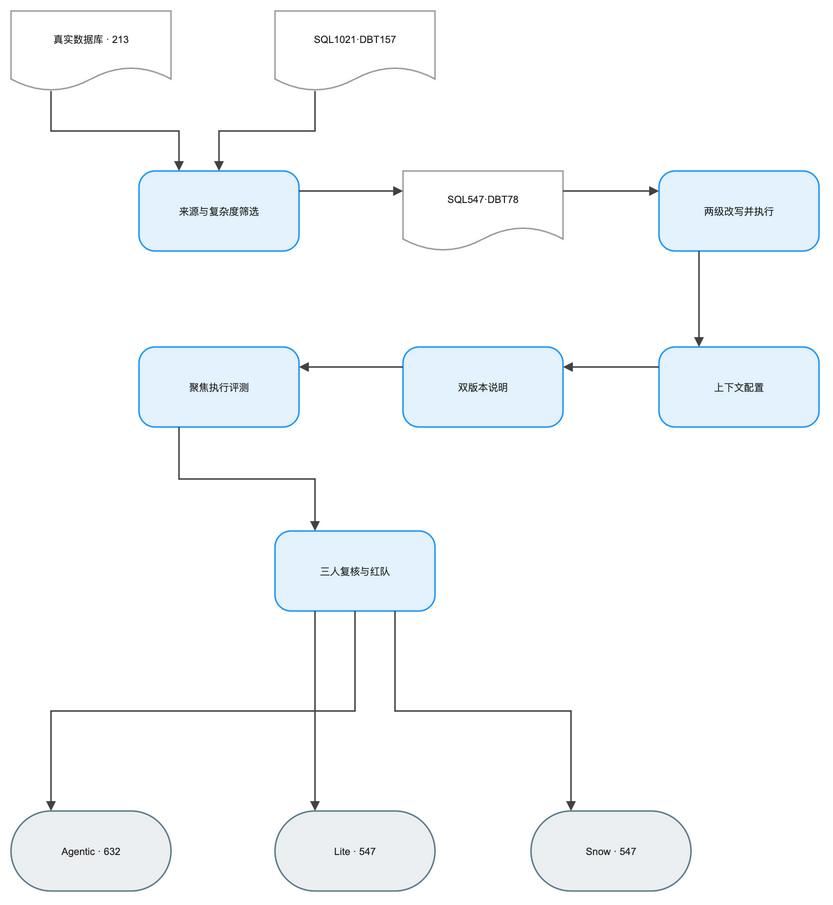

The diagram above was exported from draw.io. Its source (the exported page's mxGraphModel, read from the mxfile embedded in the PNG):
<mxGraphModel dx="1120" dy="720" grid="1" gridSize="8" guides="1" tooltips="1" connect="1" arrows="1" fold="1" page="1" pageScale="1" pageWidth="888" pageHeight="984" math="0" background="#FFFFFF">
  <root>
    <mxCell id="0" />
    <mxCell id="1" parent="0" />
    <mxCell id="2" value="真实数据库 · 213" style="convertToSvg=1;shape=document;boundedLbl=1;html=0;whiteSpace=wrap;fillColor=#FFFFFF;strokeColor=#9E9E9E;strokeWidth=1.5;fontColor=#212121;fontSize=10;fontFamily=Arial, Helvetica, sans-serif;verticalAlign=middle;align=center" vertex="1" parent="1">
      <mxGeometry x="0" y="24" width="160" height="80" as="geometry" />
    </mxCell>
    <mxCell id="3" value="SQL1021·DBT157" style="convertToSvg=1;shape=document;boundedLbl=1;html=0;whiteSpace=wrap;fillColor=#FFFFFF;strokeColor=#9E9E9E;strokeWidth=1.5;fontColor=#212121;fontSize=10;fontFamily=Arial, Helvetica, sans-serif;verticalAlign=middle;align=center" vertex="1" parent="1">
      <mxGeometry x="264" y="24" width="160" height="80" as="geometry" />
    </mxCell>
    <mxCell id="4" value="来源与复杂度筛选" style="convertToSvg=1;rounded=1;arcSize=20;html=0;whiteSpace=wrap;fillColor=#E3F2FD;strokeColor=#2196F3;strokeWidth=1.5;fontColor=#212121;fontSize=10;fontFamily=Arial, Helvetica, sans-serif;verticalAlign=middle;align=center" vertex="1" parent="1">
      <mxGeometry x="128" y="184" width="160" height="80" as="geometry" />
    </mxCell>
    <mxCell id="5" value="SQL547·DBT78" style="convertToSvg=1;shape=document;boundedLbl=1;html=0;whiteSpace=wrap;fillColor=#FFFFFF;strokeColor=#9E9E9E;strokeWidth=1.5;fontColor=#212121;fontSize=10;fontFamily=Arial, Helvetica, sans-serif;verticalAlign=middle;align=center" vertex="1" parent="1">
      <mxGeometry x="392" y="184" width="160" height="80" as="geometry" />
    </mxCell>
    <mxCell id="6" value="两级改写并执行" style="convertToSvg=1;rounded=1;arcSize=20;html=0;whiteSpace=wrap;fillColor=#E3F2FD;strokeColor=#2196F3;strokeWidth=1.5;fontColor=#212121;fontSize=10;fontFamily=Arial, Helvetica, sans-serif;verticalAlign=middle;align=center" vertex="1" parent="1">
      <mxGeometry x="648" y="184" width="160" height="80" as="geometry" />
    </mxCell>
    <mxCell id="7" value="上下文配置" style="convertToSvg=1;rounded=1;arcSize=20;html=0;whiteSpace=wrap;fillColor=#E3F2FD;strokeColor=#2196F3;strokeWidth=1.5;fontColor=#212121;fontSize=10;fontFamily=Arial, Helvetica, sans-serif;verticalAlign=middle;align=center" vertex="1" parent="1">
      <mxGeometry x="648" y="360" width="160" height="80" as="geometry" />
    </mxCell>
    <mxCell id="8" value="双版本说明" style="convertToSvg=1;rounded=1;arcSize=20;html=0;whiteSpace=wrap;fillColor=#E3F2FD;strokeColor=#2196F3;strokeWidth=1.5;fontColor=#212121;fontSize=10;fontFamily=Arial, Helvetica, sans-serif;verticalAlign=middle;align=center" vertex="1" parent="1">
      <mxGeometry x="392" y="360" width="160" height="80" as="geometry" />
    </mxCell>
    <mxCell id="9" value="聚焦执行评测" style="convertToSvg=1;rounded=1;arcSize=20;html=0;whiteSpace=wrap;fillColor=#E3F2FD;strokeColor=#2196F3;strokeWidth=1.5;fontColor=#212121;fontSize=10;fontFamily=Arial, Helvetica, sans-serif;verticalAlign=middle;align=center" vertex="1" parent="1">
      <mxGeometry x="128" y="360" width="160" height="80" as="geometry" />
    </mxCell>
    <mxCell id="10" value="三人复核与红队" style="convertToSvg=1;rounded=1;arcSize=20;html=0;whiteSpace=wrap;fillColor=#E3F2FD;strokeColor=#2196F3;strokeWidth=1.5;fontColor=#212121;fontSize=10;fontFamily=Arial, Helvetica, sans-serif;verticalAlign=middle;align=center" vertex="1" parent="1">
      <mxGeometry x="264" y="544" width="160" height="80" as="geometry" />
    </mxCell>
    <mxCell id="11" value="Agentic · 632" style="convertToSvg=1;rounded=1;arcSize=50;html=0;whiteSpace=wrap;fillColor=#ECEFF1;strokeColor=#607D8B;strokeWidth=1.5;fontColor=#212121;fontSize=10;fontFamily=Arial, Helvetica, sans-serif;verticalAlign=middle;align=center" vertex="1" parent="1">
      <mxGeometry x="0" y="824" width="160" height="80" as="geometry" />
    </mxCell>
    <mxCell id="12" value="Lite · 547" style="convertToSvg=1;rounded=1;arcSize=50;html=0;whiteSpace=wrap;fillColor=#ECEFF1;strokeColor=#607D8B;strokeWidth=1.5;fontColor=#212121;fontSize=10;fontFamily=Arial, Helvetica, sans-serif;verticalAlign=middle;align=center" vertex="1" parent="1">
      <mxGeometry x="264" y="824" width="160" height="80" as="geometry" />
    </mxCell>
    <mxCell id="13" value="Snow · 547" style="convertToSvg=1;rounded=1;arcSize=50;html=0;whiteSpace=wrap;fillColor=#ECEFF1;strokeColor=#607D8B;strokeWidth=1.5;fontColor=#212121;fontSize=10;fontFamily=Arial, Helvetica, sans-serif;verticalAlign=middle;align=center" vertex="1" parent="1">
      <mxGeometry x="520" y="824" width="160" height="80" as="geometry" />
    </mxCell>
    <mxCell id="14" value="" style="convertToSvg=1;edgeStyle=orthogonalEdgeStyle;rounded=0;orthogonalLoop=1;jettySize=auto;html=0;strokeColor=#424242;strokeWidth=1.5;endArrow=block;endFill=1;exitX=0.25;exitY=1;exitDx=0;exitDy=0;entryX=0.25;entryY=0;entryDx=0;entryDy=0;jumpStyle=arc;jumpSize=8" edge="1" parent="1" source="2" target="4">
      <mxGeometry relative="1" as="geometry" />
    </mxCell>
    <mxCell id="15" value="" style="convertToSvg=1;edgeStyle=orthogonalEdgeStyle;rounded=0;orthogonalLoop=1;jettySize=auto;html=0;strokeColor=#424242;strokeWidth=1.5;endArrow=block;endFill=1;exitX=0.25;exitY=1;exitDx=0;exitDy=0;entryX=0.5;entryY=0;entryDx=0;entryDy=0;jumpStyle=arc;jumpSize=8" edge="1" parent="1" source="3" target="4">
      <mxGeometry relative="1" as="geometry" />
    </mxCell>
    <mxCell id="16" value="" style="convertToSvg=1;edgeStyle=orthogonalEdgeStyle;rounded=0;orthogonalLoop=1;jettySize=auto;html=0;strokeColor=#424242;strokeWidth=1.5;endArrow=block;endFill=1;exitX=1;exitY=0.25;exitDx=0;exitDy=0;entryX=0;entryY=0.25;entryDx=0;entryDy=0;jumpStyle=arc;jumpSize=8" edge="1" parent="1" source="4" target="5">
      <mxGeometry relative="1" as="geometry" />
    </mxCell>
    <mxCell id="17" value="" style="convertToSvg=1;edgeStyle=orthogonalEdgeStyle;rounded=0;orthogonalLoop=1;jettySize=auto;html=0;strokeColor=#424242;strokeWidth=1.5;endArrow=block;endFill=1;exitX=1;exitY=0.25;exitDx=0;exitDy=0;entryX=0;entryY=0.25;entryDx=0;entryDy=0;jumpStyle=arc;jumpSize=8" edge="1" parent="1" source="5" target="6">
      <mxGeometry relative="1" as="geometry" />
    </mxCell>
    <mxCell id="18" value="" style="convertToSvg=1;edgeStyle=orthogonalEdgeStyle;rounded=0;orthogonalLoop=1;jettySize=auto;html=0;strokeColor=#424242;strokeWidth=1.5;endArrow=block;endFill=1;exitX=0.25;exitY=1;exitDx=0;exitDy=0;entryX=0.25;entryY=0;entryDx=0;entryDy=0;jumpStyle=arc;jumpSize=8" edge="1" parent="1" source="6" target="7">
      <mxGeometry relative="1" as="geometry" />
    </mxCell>
    <mxCell id="19" value="" style="convertToSvg=1;edgeStyle=orthogonalEdgeStyle;rounded=0;orthogonalLoop=1;jettySize=auto;html=0;strokeColor=#424242;strokeWidth=1.5;endArrow=block;endFill=1;exitX=0;exitY=0.25;exitDx=0;exitDy=0;entryX=1;entryY=0.25;entryDx=0;entryDy=0;jumpStyle=arc;jumpSize=8" edge="1" parent="1" source="7" target="8">
      <mxGeometry relative="1" as="geometry" />
    </mxCell>
    <mxCell id="20" value="" style="convertToSvg=1;edgeStyle=orthogonalEdgeStyle;rounded=0;orthogonalLoop=1;jettySize=auto;html=0;strokeColor=#424242;strokeWidth=1.5;endArrow=block;endFill=1;exitX=0;exitY=0.25;exitDx=0;exitDy=0;entryX=1;entryY=0.25;entryDx=0;entryDy=0;jumpStyle=arc;jumpSize=8" edge="1" parent="1" source="8" target="9">
      <mxGeometry relative="1" as="geometry" />
    </mxCell>
    <mxCell id="21" value="" style="convertToSvg=1;edgeStyle=orthogonalEdgeStyle;rounded=0;orthogonalLoop=1;jettySize=auto;html=0;strokeColor=#424242;strokeWidth=1.5;endArrow=block;endFill=1;exitX=0.25;exitY=1;exitDx=0;exitDy=0;entryX=0.25;entryY=0;entryDx=0;entryDy=0;jumpStyle=arc;jumpSize=8" edge="1" parent="1" source="9" target="10">
      <mxGeometry relative="1" as="geometry" />
    </mxCell>
    <mxCell id="22" value="" style="convertToSvg=1;edgeStyle=orthogonalEdgeStyle;rounded=0;orthogonalLoop=1;jettySize=auto;html=0;strokeColor=#424242;strokeWidth=1.5;endArrow=block;endFill=1;exitX=0.25;exitY=1;exitDx=0;exitDy=0;entryX=0.25;entryY=0;entryDx=0;entryDy=0;jumpStyle=arc;jumpSize=8" edge="1" parent="1" source="10" target="11">
      <mxGeometry relative="1" as="geometry" />
    </mxCell>
    <mxCell id="23" value="" style="convertToSvg=1;edgeStyle=orthogonalEdgeStyle;rounded=0;orthogonalLoop=1;jettySize=auto;html=0;strokeColor=#424242;strokeWidth=1.5;endArrow=block;endFill=1;exitX=0.5;exitY=1;exitDx=0;exitDy=0;entryX=0.25;entryY=0;entryDx=0;entryDy=0;jumpStyle=arc;jumpSize=8" edge="1" parent="1" source="10" target="12">
      <mxGeometry relative="1" as="geometry" />
    </mxCell>
    <mxCell id="24" value="" style="convertToSvg=1;edgeStyle=orthogonalEdgeStyle;rounded=0;orthogonalLoop=1;jettySize=auto;html=0;strokeColor=#424242;strokeWidth=1.5;endArrow=block;endFill=1;exitX=0.75;exitY=1;exitDx=0;exitDy=0;entryX=0.25;entryY=0;entryDx=0;entryDy=0;jumpStyle=arc;jumpSize=8" edge="1" parent="1" source="10" target="13">
      <mxGeometry relative="1" as="geometry" />
    </mxCell>
  </root>
</mxGraphModel>